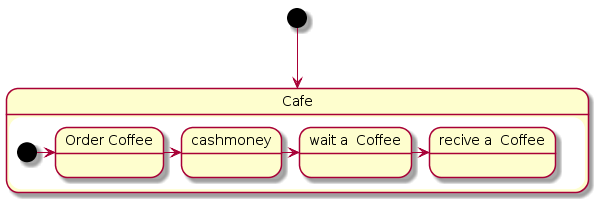

The diagram above was rendered by PlantUML. Its source (embedded in the PNG):
@startuml
[*] --> Cafe
state Cafe{
state "Order Coffee" as order
state "wait a  Coffee" as wait
state "recive a  Coffee" as recive
  [*] -> order
 order -r-> cashmoney
 cashmoney -r-> wait
 wait  -r-> recive 
 }
@enduml